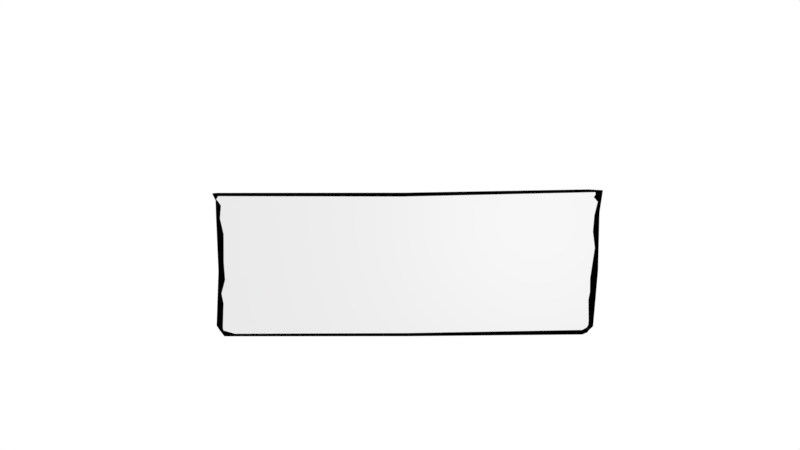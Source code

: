 # Source: challenge_canvas.blend  (saved by Blender 2.78.0; exported with 4.5.12 LTS)
import bpy
from mathutils import Matrix  # noqa: F401  (used for matrix-valued properties, if any)

bpy.ops.wm.read_factory_settings(use_empty=True)
scene = bpy.context.scene
scene.name = 'Scene'

# ---- collections
col_collection_1 = bpy.data.collections.new('Collection 1'); scene.collection.children.link(col_collection_1)
col_collection_5 = bpy.data.collections.new('Collection 5'); scene.collection.children.link(col_collection_5)

# ---- materials (node trees are filled in below, after node groups)
mat_paper_canvas = bpy.data.materials.new('paper_canvas')
mat_paper_canvas.alpha_threshold = 0.0
mat_paper_canvas.use_transparent_shadow = False
mat_paper_canvas.roughness = 0.5
mat_blacksticks = bpy.data.materials.new('blacksticks')
mat_blacksticks.alpha_threshold = 0.0
mat_blacksticks.use_transparent_shadow = False
mat_blacksticks.diffuse_color = (0.0, 0.0, 0.0, 1.0)
mat_blacksticks.roughness = 0.5

# ---- material node trees

# ---- world
world_world = bpy.data.worlds.new('World'); scene.world = world_world
world_world.color = (1.0, 1.0, 1.0)
world_world.use_sun_shadow = False
world_world.sun_shadow_jitter_overblur = 0.0
world_world.cycles.sampling_method = 'MANUAL'

# ---- cameras
cam_camera = bpy.data.cameras.new('Camera')
cam_camera.clip_end = 100.0
cam_camera.lens = 35.0
cam_camera.sensor_width = 32.0
cam_camera.sensor_height = 18.0
cam_camera.ortho_scale = 7.314
cam_camera.dof.focus_distance = 0.0
cam_camera.dof.aperture_fstop = 128.0

# ---- lights
light_lamp = bpy.data.lights.new('Lamp', 'POINT')
light_lamp.transmission_factor = 0.0
light_lamp.cutoff_distance = 30.0
light_lamp.energy = 100.0
light_lamp.shadow_buffer_clip_start = 1.001
light_lamp.shadow_soft_size = 0.1
light_lamp.shadow_maximum_resolution = 0.006
light_lamp.use_absolute_resolution = True

# ---- meshes
me_plane_002 = bpy.data.meshes.new('Plane.002')
me_plane_002.from_pydata([(1.006, -1.233, -0.0002201), (1.043, -1.093, -0.0002201), (1.04, -1.161, -0.0002201), (1.031, -1.194, -0.0002201), (-0.9627, -1.244, -0.0003239), (-1.03, -1.135, -0.0003239), (-1.029, -1.172, -0.0003239), (-1.026, -1.191, -0.0003239), (0.009119, -1.258, -0.0001982), (1.088, 0.9517, 0.0001499), (1.101, 0.7995, 0.0001499), (1.078, 0.8734, 0.0001499), (1.089, 0.9134, 0.0001499), (1.081, 0.583, 4.767e-05), (-1.051, 0.9409, 4.249e-05), (-1.035, 0.7945, 4.249e-05), (-1.051, 0.8557, 4.249e-05), (-1.061, 0.891, 4.249e-05), (-0.00382, 0.9092, 0.0001971), (-0.003922, 0.7731, 0.0001971), (-0.003892, 0.8346, 0.0001971), (-0.003858, 0.8701, 0.0001971), (-1.041, 0.5873, -5.785e-05), (-0.004142, 0.543, 0.0001971), (1.007, -1.306, -0.005214), (1.069, -1.177, -0.00468), (1.044, -1.241, -0.005214), (1.036, -1.273, -0.005214), (-1.023, -1.285, -0.005223), (-1.066, -1.111, -0.005223), (-1.052, -1.174, -0.005223), (-1.044, -1.206, -0.005223), (0.01819, -1.309, -0.0054), (0.01813, -1.161, -0.0054), (1.051, 0.9981, -0.005893), (1.127, 0.8989, -0.005893), (1.135, 0.9845, -0.03104), (1.077, 0.9925, -0.005893), (1.111, 0.625, -0.005789), (-1.055, 0.9946, -0.00589), (-1.066, 0.878, -0.00589), (-1.084, 0.976, -0.00589), (-1.083, 0.9879, -0.00589), (0.00729, 0.9168, -0.006338), (0.006889, 0.8217, -0.0061), (0.00742, 0.9615, -0.006335), (0.007106, 0.971, -0.0061), (-1.064, 0.6293, -0.005788), (0.006665, 0.5581, -0.0061), (1.043, -0.7536, -0.0001076), (-1.025, -0.7638, -0.0003389), (1.082, 0.06735, 8.142e-05), (-1.022, -0.09806, -0.0003776), (-0.01023, -0.159, -0.0001977), (-0.01053, -0.4676, -0.0001978), (1.054, -0.413, -0.0002591), (-1.015, -0.3879, -0.0003585), (1.052, -0.6342, -0.0002444), (-1.036, -0.6055, -0.0003441), (1.072, 0.3272, 0.0004436), (-1.021, 0.335, -4.157e-05), (-0.004402, 0.2721, 0.000198), (0.002615, -0.2687, -0.005733), (1.1, -0.2853, -0.005242), (-1.053, -0.2486, -0.005506)], [], [(11, 12, 21, 20), (10, 11, 20, 19), (13, 10, 19, 23), (12, 9, 18, 21), (16, 20, 21, 17), (15, 19, 20, 16), (22, 23, 19, 15), (17, 21, 18, 14), (63, 62, 33, 25), (64, 29, 33, 62), (36, 37, 46, 45), (35, 36, 45, 44), (38, 35, 44, 48), (37, 34, 43, 46), (41, 45, 46, 42), (40, 44, 45, 41), (47, 48, 44, 40), (42, 46, 43, 39), (59, 61, 53, 51), (60, 52, 53, 61), (51, 53, 54, 55), (52, 56, 54, 53), (27, 26, 25, 33, 29, 30, 31, 28, 32, 24), (22, 60, 61, 23), (13, 23, 61, 59), (3, 2, 1, 49, 57, 55, 54, 56, 58, 50, 5, 6, 7, 4, 8, 0), (47, 64, 62, 48), (38, 48, 62, 63)])
me_plane_002.polygons.foreach_set('material_index', [0, 0, 0, 0, 0, 0, 0, 0, 1, 1, 1, 1, 1, 1, 1, 1, 1, 1, 0, 0, 0, 0, 1, 0, 0, 0, 1, 1])
_uv = me_plane_002.uv_layers.new(name='UVMap')
_uv.uv.foreach_set('vector', [-0.007471, 0.002272, -0.002982, -0.01547, 0.4979, -0.01547, 0.4979, 0.002184, -0.007467, 0.03923, -0.007471, 0.002272, 0.4979, 0.002184, 0.4979, 0.03914, -0.00741, 0.5001, -0.007467, 0.03923, 0.4979, 0.03914, 0.498, 0.5, -0.002982, -0.01547, 0.009086, -0.03469, 0.4979, -0.03485, 0.4979, -0.01547, 1.003, 0.002097, 0.4979, 0.002184, 0.4979, -0.01547, 0.9988, -0.01564, 1.003, 0.03905, 0.4979, 0.03914, 0.4979, 0.002184, 1.003, 0.002097, 1.003, 0.4999, 0.498, 0.5, 0.4979, 0.03914, 1.003, 0.03905, 0.9988, -0.01564, 0.4979, -0.01547, 0.4979, -0.03485, 0.9867, -0.03486, 0.0, 0.0, 0.0, 0.0, 0.0, 0.0, 0.0, 0.0, 0.0, 0.0, 0.0, 0.0, 0.0, 0.0, 0.0, 0.0, 0.0, 0.0, 0.0, 0.0, 0.0, 0.0, 0.0, 0.0, 0.0, 0.0, 0.0, 0.0, 0.0, 0.0, 0.0, 0.0, 0.0, 0.0, 0.0, 0.0, 0.0, 0.0, 0.0, 0.0, 0.0, 0.0, 0.0, 0.0, 0.0, 0.0, 0.0, 0.0, 0.0, 0.0, 0.0, 0.0, 0.0, 0.0, 0.0, 0.0, 0.0, 0.0, 0.0, 0.0, 0.0, 0.0, 0.0, 0.0, 0.0, 0.0, 0.0, 0.0, 0.0, 0.0, 0.0, 0.0, 0.0, 0.0, 0.0, 0.0, 0.0, 0.0, 0.0, 0.0, -0.007403, 0.5577, 0.498, 0.5576, 0.498, 0.6152, -0.007396, 0.6153, 1.003, 0.5575, 1.003, 0.6151, 0.498, 0.6152, 0.498, 0.5576, -0.007396, 0.6153, 0.498, 0.6152, 0.498, 0.6728, -0.007389, 0.6729, 1.003, 0.6151, 1.003, 0.6727, 0.498, 0.6728, 0.498, 0.6152, 0.0, 0.0, 0.0, 0.0, 0.0, 0.0, 0.0, 0.0, 0.0, 0.0, 0.0, 0.0, 0.0, 0.0, 0.0, 0.0, 0.0, 0.0, 0.0, 0.0, 1.003, 0.4999, 1.003, 0.5575, 0.498, 0.5576, 0.498, 0.5, -0.00741, 0.5001, 0.498, 0.5, 0.498, 0.5576, -0.007403, 0.5577, -0.002854, 1.016, -0.007348, 0.9979, -0.007353, 0.9609, -0.007382, 0.7305, -0.007385, 0.7017, -0.007389, 0.6729, 0.498, 0.6728, 1.003, 0.6727, 1.003, 0.7015, 1.003, 0.7303, 1.003, 0.9608, 1.003, 0.9977, 0.9989, 1.015, 0.9868, 1.035, 0.498, 1.035, 0.00922, 1.035, 0.0, 0.0, 0.0, 0.0, 0.0, 0.0, 0.0, 0.0, 0.0, 0.0, 0.0, 0.0, 0.0, 0.0, 0.0, 0.0])
me_plane_002.materials.append(mat_paper_canvas)
me_plane_002.materials.append(mat_blacksticks)
me_plane_002.use_remesh_preserve_volume = False
me_plane_002.use_remesh_preserve_attributes = False
me_plane_002.use_mirror_vertex_groups = False
me_plane_002.update()

# ---- objects
ob_lamp = bpy.data.objects.new('Lamp', light_lamp)
ob_camera = bpy.data.objects.new('Camera', cam_camera)
ob_main_canvas = bpy.data.objects.new('main_canvas', me_plane_002)

# ---- transforms, parenting, visibility, modifiers, constraints
ob_lamp.location = (2.599, -0.8014, 5.904)
ob_lamp.rotation_euler = (0.6503, 0.05522, 1.866)
ob_lamp.lock_rotations_4d = False
ob_lamp.empty_display_type = 'ARROWS'
ob_lamp.color = (0.0, 0.0, 0.0, 0.0)
ob_lamp.lineart.crease_threshold = 0.0
ob_camera.location = (0.09403, -0.8775, 18.1)
ob_camera.lock_rotations_4d = False
ob_camera.empty_display_type = 'ARROWS'
ob_camera.color = (0.0, 0.0, 0.0, 0.0)
ob_camera.display_type = 'WIRE'
ob_camera.lineart.crease_threshold = 0.0
ob_main_canvas.location = (0.1671, -1.409, 1.978)
ob_main_canvas.rotation_euler = (0.0, 0.0, 0.008868)
ob_main_canvas.scale = (3.251, 1.161, 1.918)
ob_main_canvas.lineart.crease_threshold = 0.0

# ---- collection membership
col_collection_1.objects.link(ob_lamp)
col_collection_1.objects.link(ob_camera)
col_collection_5.objects.link(ob_main_canvas)

# ---- scene / render settings (as saved in the file)
scene.camera = ob_camera
scene.frame_start = 1; scene.frame_end = 250; scene.frame_set(1)
scene.render.engine = 'BLENDER_EEVEE_NEXT'
scene.render.resolution_percentage = 50
scene.render.dither_intensity = 0.0
scene.cycles.use_denoising = False
scene.cycles.samples = 128
scene.cycles.sampling_pattern = 'TABULATED_SOBOL'
scene.cycles.light_sampling_threshold = 0.0
scene.cycles.use_adaptive_sampling = False
scene.cycles.use_light_tree = False
scene.cycles.blur_glossy = 0.0
scene.cycles.sample_clamp_indirect = 0.0
scene.view_settings.view_transform = 'Standard'
bpy.context.view_layer.update()
